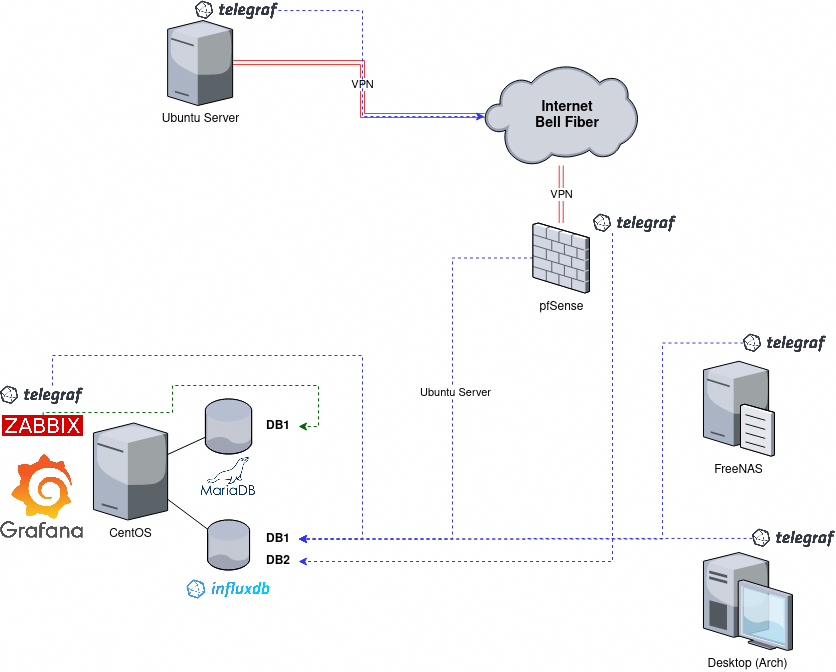

The diagram above was exported from draw.io. Its source (the exported page's mxGraphModel, read from the mxfile embedded in the PNG):
<mxGraphModel dx="1644" dy="916" grid="1" gridSize="10" guides="1" tooltips="1" connect="1" arrows="1" fold="1" page="1" pageScale="1" pageWidth="1100" pageHeight="850" math="0" shadow="0">
  <root>
    <mxCell id="0" />
    <mxCell id="1" parent="0" />
    <mxCell id="utcMnq-APNlC4z5e4a2_-1" value="&lt;div&gt;Desktop (Arch)&lt;/div&gt;" style="verticalLabelPosition=bottom;aspect=fixed;html=1;verticalAlign=top;strokeColor=none;align=center;outlineConnect=0;shape=mxgraph.citrix.desktop;" vertex="1" parent="1">
      <mxGeometry x="810.96" y="627" width="89" height="98" as="geometry" />
    </mxCell>
    <mxCell id="utcMnq-APNlC4z5e4a2_-54" value="VPN" style="edgeStyle=orthogonalEdgeStyle;rounded=0;orthogonalLoop=1;jettySize=auto;html=1;strokeColor=#FF3333;shape=link;" edge="1" parent="1" source="utcMnq-APNlC4z5e4a2_-2" target="utcMnq-APNlC4z5e4a2_-4">
      <mxGeometry relative="1" as="geometry">
        <Array as="points">
          <mxPoint x="470" y="190" />
          <mxPoint x="470" y="137" />
        </Array>
      </mxGeometry>
    </mxCell>
    <mxCell id="utcMnq-APNlC4z5e4a2_-2" value="" style="verticalLabelPosition=bottom;aspect=fixed;html=1;verticalAlign=top;strokeColor=none;align=center;outlineConnect=0;shape=mxgraph.citrix.cloud;" vertex="1" parent="1">
      <mxGeometry x="592.07" y="140" width="153.23" height="100" as="geometry" />
    </mxCell>
    <mxCell id="utcMnq-APNlC4z5e4a2_-4" value="Ubuntu Server" style="verticalLabelPosition=bottom;aspect=fixed;html=1;verticalAlign=top;strokeColor=none;align=center;outlineConnect=0;shape=mxgraph.citrix.tower_server;" vertex="1" parent="1">
      <mxGeometry x="275.14000000000004" y="95" width="65" height="85" as="geometry" />
    </mxCell>
    <mxCell id="utcMnq-APNlC4z5e4a2_-5" value="FreeNAS" style="verticalLabelPosition=bottom;aspect=fixed;html=1;verticalAlign=top;strokeColor=none;align=center;outlineConnect=0;shape=mxgraph.citrix.file_server;" vertex="1" parent="1">
      <mxGeometry x="810.96" y="433.5" width="71" height="97" as="geometry" />
    </mxCell>
    <mxCell id="utcMnq-APNlC4z5e4a2_-6" value="&lt;div&gt;CentOS&lt;/div&gt;" style="verticalLabelPosition=bottom;aspect=fixed;html=1;verticalAlign=top;strokeColor=none;align=center;outlineConnect=0;shape=mxgraph.citrix.tower_server;" vertex="1" parent="1">
      <mxGeometry x="200.96" y="497.5" width="74.18" height="97" as="geometry" />
    </mxCell>
    <mxCell id="utcMnq-APNlC4z5e4a2_-56" value="VPN" style="edgeStyle=orthogonalEdgeStyle;rounded=0;orthogonalLoop=1;jettySize=auto;html=1;strokeColor=#FF3333;shape=link;" edge="1" parent="1" source="utcMnq-APNlC4z5e4a2_-8" target="utcMnq-APNlC4z5e4a2_-2">
      <mxGeometry relative="1" as="geometry" />
    </mxCell>
    <mxCell id="utcMnq-APNlC4z5e4a2_-100" style="edgeStyle=orthogonalEdgeStyle;rounded=0;orthogonalLoop=1;jettySize=auto;html=1;entryX=1;entryY=0.5;entryDx=0;entryDy=0;dashed=1;strokeColor=#3333FF;" edge="1" parent="1" source="utcMnq-APNlC4z5e4a2_-8" target="utcMnq-APNlC4z5e4a2_-84">
      <mxGeometry relative="1" as="geometry">
        <Array as="points">
          <mxPoint x="560" y="332" />
          <mxPoint x="560" y="614" />
        </Array>
      </mxGeometry>
    </mxCell>
    <mxCell id="utcMnq-APNlC4z5e4a2_-101" value="Ubuntu Server" style="edgeLabel;html=1;align=center;verticalAlign=middle;resizable=0;points=[];" vertex="1" connectable="0" parent="utcMnq-APNlC4z5e4a2_-100">
      <mxGeometry x="-0.1699" y="2" relative="1" as="geometry">
        <mxPoint as="offset" />
      </mxGeometry>
    </mxCell>
    <mxCell id="utcMnq-APNlC4z5e4a2_-8" value="pfSense" style="verticalLabelPosition=bottom;aspect=fixed;html=1;verticalAlign=top;strokeColor=none;align=center;outlineConnect=0;shape=mxgraph.citrix.firewall;" vertex="1" parent="1">
      <mxGeometry x="640.46" y="297.5" width="56.45" height="70" as="geometry" />
    </mxCell>
    <mxCell id="utcMnq-APNlC4z5e4a2_-68" value="" style="verticalLabelPosition=bottom;aspect=fixed;html=1;verticalAlign=top;strokeColor=none;align=center;outlineConnect=0;shape=mxgraph.citrix.database;" vertex="1" parent="1">
      <mxGeometry x="315.01" y="594.5" width="42.5" height="50" as="geometry" />
    </mxCell>
    <mxCell id="utcMnq-APNlC4z5e4a2_-76" value="" style="shape=image;verticalLabelPosition=bottom;labelBackgroundColor=#ffffff;verticalAlign=top;aspect=fixed;imageAspect=0;image=https://upload.wikimedia.org/wikipedia/commons/thumb/c/c6/Influxdb_logo.svg/1200px-Influxdb_logo.svg.png;" vertex="1" parent="1">
      <mxGeometry x="255.43000000000004" y="633.5" width="161.66" height="60" as="geometry" />
    </mxCell>
    <mxCell id="utcMnq-APNlC4z5e4a2_-119" style="edgeStyle=orthogonalEdgeStyle;rounded=0;orthogonalLoop=1;jettySize=auto;html=1;entryX=1;entryY=0.5;entryDx=0;entryDy=0;dashed=1;fontColor=#006600;strokeColor=#006600;" edge="1" parent="1" source="utcMnq-APNlC4z5e4a2_-123" target="utcMnq-APNlC4z5e4a2_-86">
      <mxGeometry relative="1" as="geometry">
        <mxPoint x="297.4" y="462.52" as="sourcePoint" />
        <Array as="points">
          <mxPoint x="280" y="487" />
          <mxPoint x="280" y="460" />
          <mxPoint x="426" y="460" />
          <mxPoint x="426" y="501" />
        </Array>
      </mxGeometry>
    </mxCell>
    <mxCell id="utcMnq-APNlC4z5e4a2_-77" value="" style="shape=image;verticalLabelPosition=bottom;labelBackgroundColor=#ffffff;verticalAlign=top;aspect=fixed;imageAspect=0;image=https://d1.awsstatic.com/logos/partners/MariaDB_Logo.d8a208f0a889a8f0f0551b8391a065ea79c54f3a.png;" vertex="1" parent="1">
      <mxGeometry x="297.4000000000001" y="530.5" width="77.71" height="40" as="geometry" />
    </mxCell>
    <mxCell id="utcMnq-APNlC4z5e4a2_-84" value="DB1" style="text;html=1;strokeColor=none;fillColor=none;align=center;verticalAlign=middle;whiteSpace=wrap;rounded=0;fontStyle=1" vertex="1" parent="1">
      <mxGeometry x="365.96000000000004" y="603.5" width="40" height="20" as="geometry" />
    </mxCell>
    <mxCell id="utcMnq-APNlC4z5e4a2_-85" value="DB2" style="text;html=1;strokeColor=none;fillColor=none;align=center;verticalAlign=middle;whiteSpace=wrap;rounded=0;fontStyle=1" vertex="1" parent="1">
      <mxGeometry x="365.96000000000004" y="626" width="40" height="20" as="geometry" />
    </mxCell>
    <mxCell id="utcMnq-APNlC4z5e4a2_-86" value="DB1" style="text;html=1;strokeColor=none;fillColor=none;align=center;verticalAlign=middle;whiteSpace=wrap;rounded=0;fontStyle=1" vertex="1" parent="1">
      <mxGeometry x="365.96000000000004" y="491" width="40" height="20" as="geometry" />
    </mxCell>
    <mxCell id="utcMnq-APNlC4z5e4a2_-112" style="edgeStyle=orthogonalEdgeStyle;rounded=0;orthogonalLoop=1;jettySize=auto;html=1;entryX=1;entryY=0.5;entryDx=0;entryDy=0;dashed=1;strokeColor=#3333FF;" edge="1" parent="1" source="utcMnq-APNlC4z5e4a2_-88" target="utcMnq-APNlC4z5e4a2_-84">
      <mxGeometry relative="1" as="geometry">
        <Array as="points">
          <mxPoint x="770" y="418" />
          <mxPoint x="770" y="614" />
        </Array>
      </mxGeometry>
    </mxCell>
    <mxCell id="utcMnq-APNlC4z5e4a2_-88" value="" style="shape=image;verticalLabelPosition=bottom;labelBackgroundColor=#ffffff;verticalAlign=top;aspect=fixed;imageAspect=0;image=https://myvmworld.fr/wp-content/uploads/2017/12/telegraf.png;" vertex="1" parent="1">
      <mxGeometry x="850.96" y="407.5" width="83" height="20" as="geometry" />
    </mxCell>
    <mxCell id="utcMnq-APNlC4z5e4a2_-113" style="edgeStyle=orthogonalEdgeStyle;rounded=0;orthogonalLoop=1;jettySize=auto;html=1;entryX=1;entryY=0.5;entryDx=0;entryDy=0;dashed=1;strokeColor=#3333FF;" edge="1" parent="1" source="utcMnq-APNlC4z5e4a2_-89" target="utcMnq-APNlC4z5e4a2_-84">
      <mxGeometry relative="1" as="geometry" />
    </mxCell>
    <mxCell id="utcMnq-APNlC4z5e4a2_-89" value="" style="shape=image;verticalLabelPosition=bottom;labelBackgroundColor=#ffffff;verticalAlign=top;aspect=fixed;imageAspect=0;image=https://myvmworld.fr/wp-content/uploads/2017/12/telegraf.png;" vertex="1" parent="1">
      <mxGeometry x="859.96" y="603" width="83" height="20" as="geometry" />
    </mxCell>
    <mxCell id="utcMnq-APNlC4z5e4a2_-114" style="edgeStyle=orthogonalEdgeStyle;rounded=0;orthogonalLoop=1;jettySize=auto;html=1;entryX=1;entryY=0.5;entryDx=0;entryDy=0;dashed=1;strokeColor=#3333FF;" edge="1" parent="1" source="utcMnq-APNlC4z5e4a2_-90" target="utcMnq-APNlC4z5e4a2_-85">
      <mxGeometry relative="1" as="geometry">
        <Array as="points">
          <mxPoint x="720" y="636" />
        </Array>
      </mxGeometry>
    </mxCell>
    <mxCell id="utcMnq-APNlC4z5e4a2_-90" value="" style="shape=image;verticalLabelPosition=bottom;labelBackgroundColor=#ffffff;verticalAlign=top;aspect=fixed;imageAspect=0;image=https://myvmworld.fr/wp-content/uploads/2017/12/telegraf.png;" vertex="1" parent="1">
      <mxGeometry x="700.96" y="287.5" width="83" height="20" as="geometry" />
    </mxCell>
    <mxCell id="utcMnq-APNlC4z5e4a2_-99" value="" style="edgeStyle=orthogonalEdgeStyle;rounded=0;orthogonalLoop=1;jettySize=auto;html=1;dashed=1;strokeColor=#3333FF;" edge="1" parent="1" source="utcMnq-APNlC4z5e4a2_-91" target="utcMnq-APNlC4z5e4a2_-2">
      <mxGeometry relative="1" as="geometry">
        <Array as="points">
          <mxPoint x="470" y="85" />
          <mxPoint x="470" y="191" />
        </Array>
      </mxGeometry>
    </mxCell>
    <mxCell id="utcMnq-APNlC4z5e4a2_-91" value="" style="shape=image;verticalLabelPosition=bottom;labelBackgroundColor=#ffffff;verticalAlign=top;aspect=fixed;imageAspect=0;image=https://myvmworld.fr/wp-content/uploads/2017/12/telegraf.png;" vertex="1" parent="1">
      <mxGeometry x="302.87" y="75" width="83" height="20" as="geometry" />
    </mxCell>
    <mxCell id="utcMnq-APNlC4z5e4a2_-102" value="" style="shape=image;verticalLabelPosition=bottom;labelBackgroundColor=#ffffff;verticalAlign=top;aspect=fixed;imageAspect=0;image=https://upload.wikimedia.org/wikipedia/en/thumb/a/a1/Grafana_logo.svg/1200px-Grafana_logo.svg.png;" vertex="1" parent="1">
      <mxGeometry x="108.11" y="528.5" width="82.62" height="84.25" as="geometry" />
    </mxCell>
    <mxCell id="utcMnq-APNlC4z5e4a2_-78" value="" style="verticalLabelPosition=bottom;aspect=fixed;html=1;verticalAlign=top;strokeColor=none;align=center;outlineConnect=0;shape=mxgraph.citrix.database;" vertex="1" parent="1">
      <mxGeometry x="312.88" y="473.5" width="46.75" height="55" as="geometry" />
    </mxCell>
    <mxCell id="utcMnq-APNlC4z5e4a2_-117" value="" style="endArrow=none;html=1;strokeColor=#000000;" edge="1" parent="1" source="utcMnq-APNlC4z5e4a2_-68" target="utcMnq-APNlC4z5e4a2_-6">
      <mxGeometry width="50" height="50" relative="1" as="geometry">
        <mxPoint x="380.96000000000004" y="577.5" as="sourcePoint" />
        <mxPoint x="430.96000000000004" y="527.5" as="targetPoint" />
      </mxGeometry>
    </mxCell>
    <mxCell id="utcMnq-APNlC4z5e4a2_-118" value="" style="endArrow=none;html=1;strokeColor=#000000;" edge="1" parent="1" source="utcMnq-APNlC4z5e4a2_-78" target="utcMnq-APNlC4z5e4a2_-6">
      <mxGeometry width="50" height="50" relative="1" as="geometry">
        <mxPoint x="380.96000000000004" y="577.5" as="sourcePoint" />
        <mxPoint x="430.96000000000004" y="527.5" as="targetPoint" />
      </mxGeometry>
    </mxCell>
    <mxCell id="utcMnq-APNlC4z5e4a2_-120" value="&lt;div style=&quot;font-size: 14px;&quot;&gt;Internet&lt;/div&gt;&lt;div style=&quot;font-size: 14px;&quot;&gt;Bell Fiber&lt;br style=&quot;font-size: 14px;&quot;&gt;&lt;/div&gt;" style="text;html=1;strokeColor=none;fillColor=none;align=center;verticalAlign=middle;whiteSpace=wrap;rounded=0;fontStyle=1;fontSize=14;" vertex="1" parent="1">
      <mxGeometry x="640.46" y="180" width="69.54" height="20" as="geometry" />
    </mxCell>
    <mxCell id="utcMnq-APNlC4z5e4a2_-122" style="edgeStyle=orthogonalEdgeStyle;rounded=0;orthogonalLoop=1;jettySize=auto;html=1;entryX=1;entryY=0.5;entryDx=0;entryDy=0;dashed=1;strokeColor=#3333FF;fontSize=14;" edge="1" parent="1" source="utcMnq-APNlC4z5e4a2_-121" target="utcMnq-APNlC4z5e4a2_-84">
      <mxGeometry relative="1" as="geometry">
        <Array as="points">
          <mxPoint x="160" y="430" />
          <mxPoint x="470" y="430" />
          <mxPoint x="470" y="614" />
        </Array>
      </mxGeometry>
    </mxCell>
    <mxCell id="utcMnq-APNlC4z5e4a2_-121" value="" style="shape=image;verticalLabelPosition=bottom;labelBackgroundColor=#ffffff;verticalAlign=top;aspect=fixed;imageAspect=0;image=https://myvmworld.fr/wp-content/uploads/2017/12/telegraf.png;" vertex="1" parent="1">
      <mxGeometry x="108.10999999999997" y="460" width="83" height="20" as="geometry" />
    </mxCell>
    <mxCell id="utcMnq-APNlC4z5e4a2_-123" value="" style="shape=image;verticalLabelPosition=bottom;labelBackgroundColor=#ffffff;verticalAlign=top;aspect=fixed;imageAspect=0;image=https://assets.zabbix.com/img/logo/zabbix_logo_500x131.png;" vertex="1" parent="1">
      <mxGeometry x="110.00000000000001" y="489.75" width="81.11" height="21.25" as="geometry" />
    </mxCell>
  </root>
</mxGraphModel>